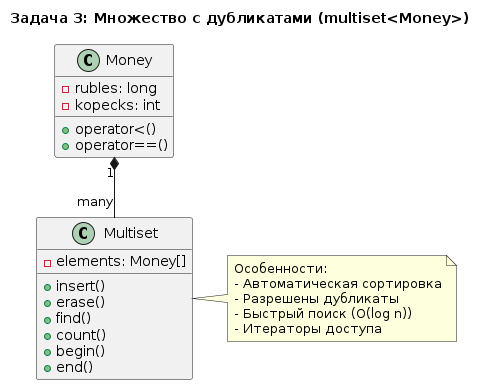

The diagram above was rendered by PlantUML. Its source (embedded in the PNG):
@startuml
title Задача 3: Множество с дубликатами (multiset<Money>)

class Money {
  - rubles: long
  - kopecks: int
  + operator<()
  + operator==()
}

class Multiset {
  - elements: Money[]
  + insert()
  + erase()
  + find()
  + count()
  + begin()
  + end()
}

Money "1" *-- "many" Multiset

note right of Multiset
  Особенности:
  - Автоматическая сортировка
  - Разрешены дубликаты
  - Быстрый поиск (O(log n))
  - Итераторы доступа
end note
@enduml